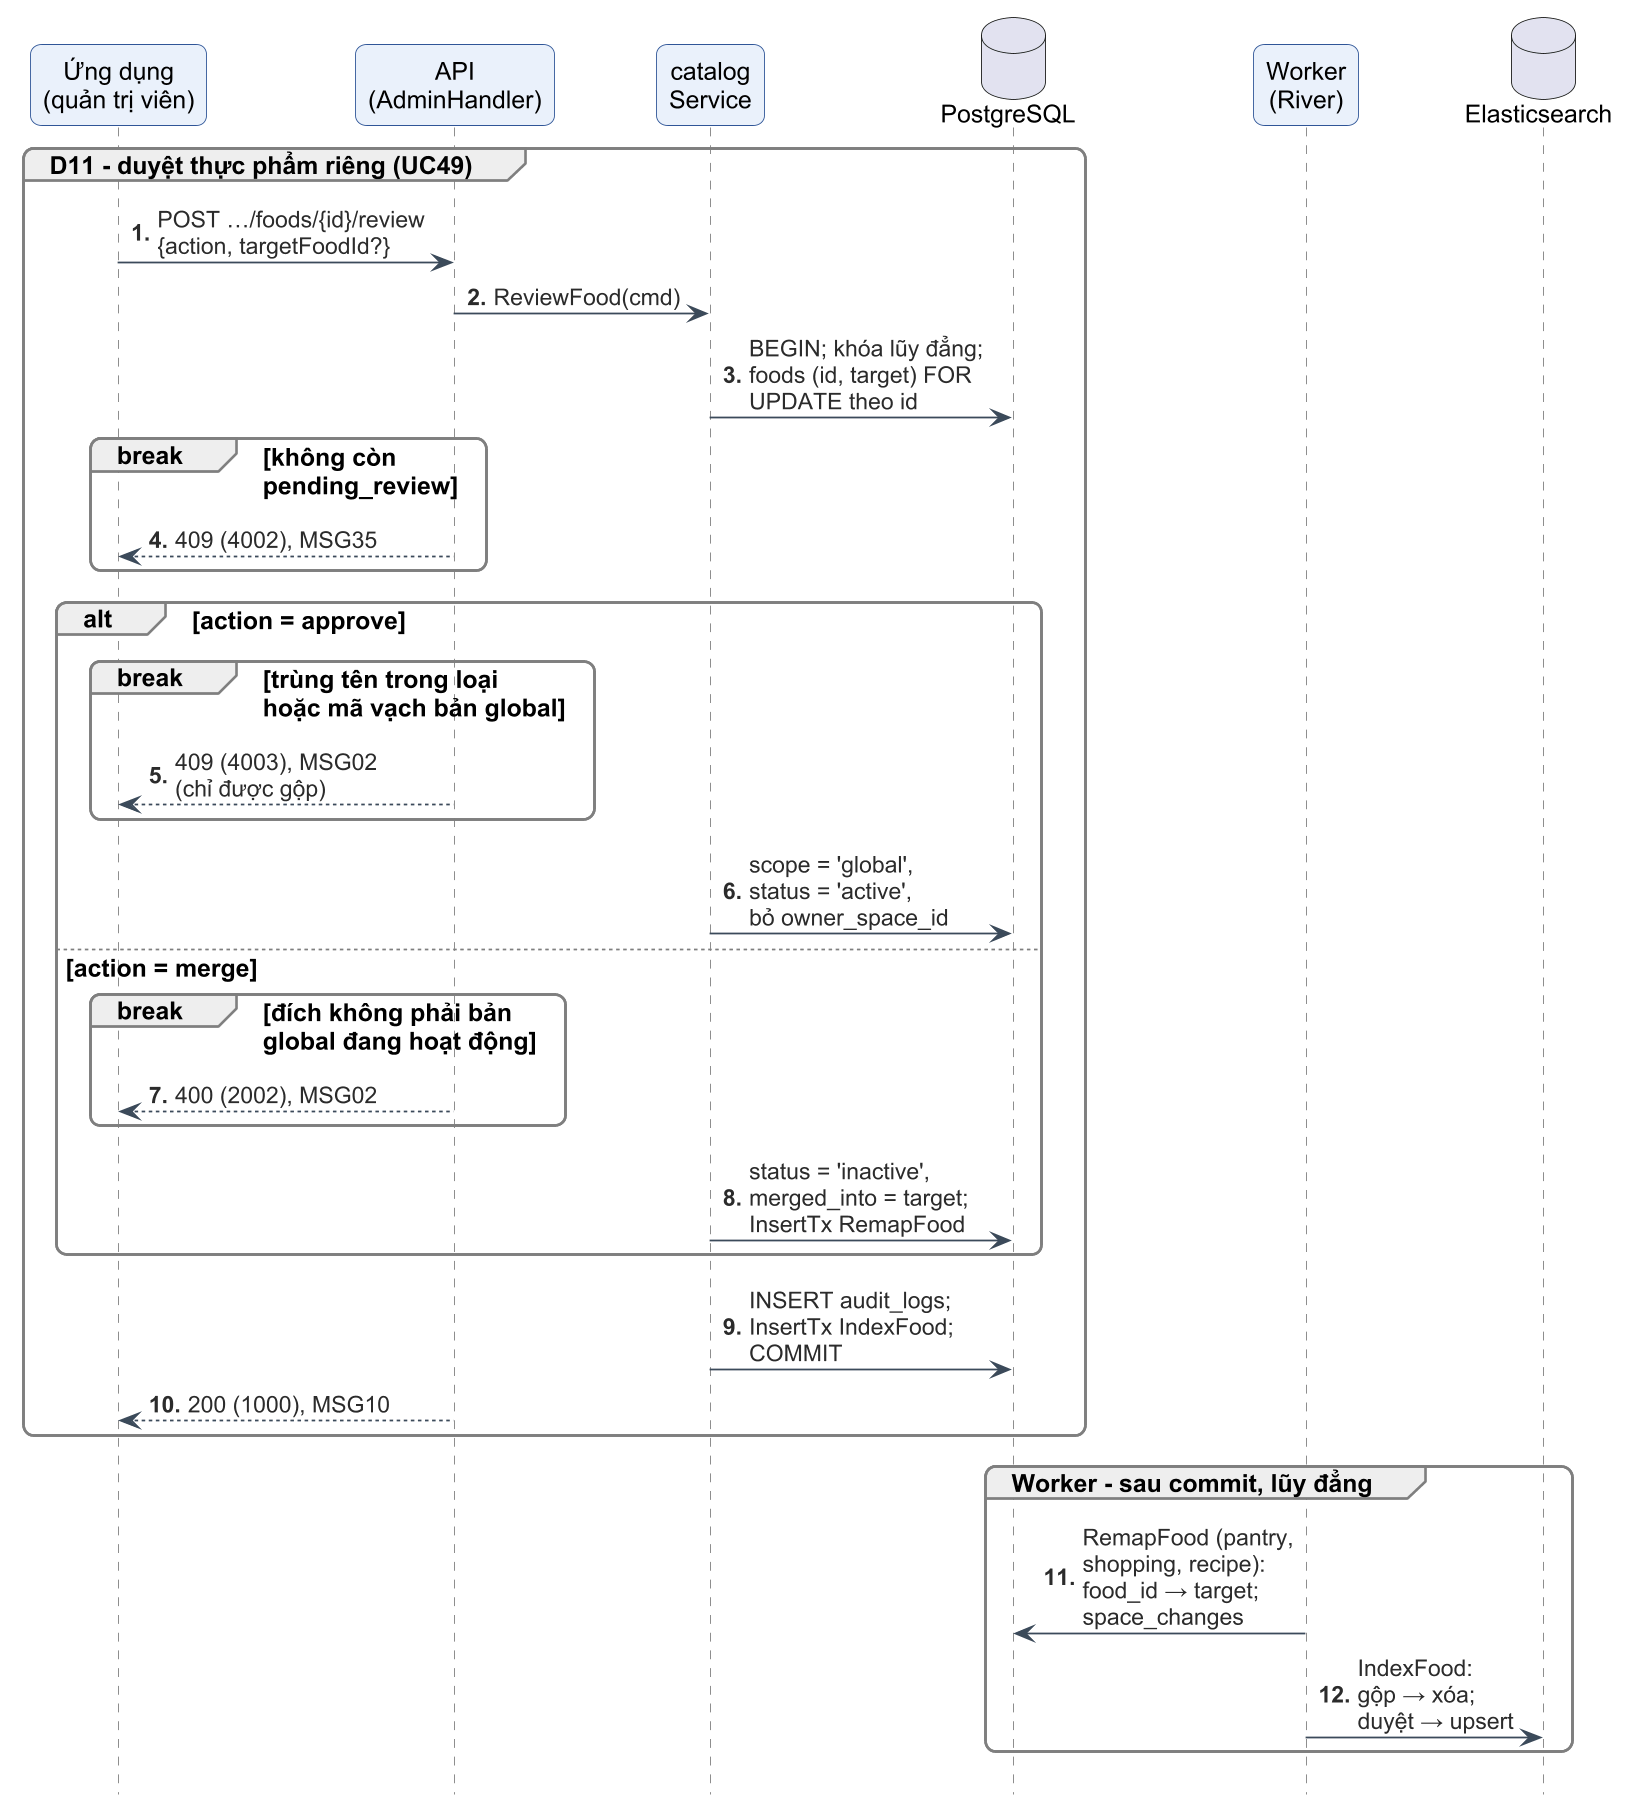

The diagram above was rendered by PlantUML. Its source (embedded in the PNG):
@startuml c3-39-seq-duyet-thuc-pham
!include _style-c3.iuml
autonumber "<b>0."
hide footbox

participant "Ứng dụng\n(quản trị viên)" as APP
participant "API\n(AdminHandler)" as API
participant "catalog\nService" as SVC
database "PostgreSQL" as PG
participant "Worker\n(River)" as WK
database "Elasticsearch" as ES

group D11 - duyệt thực phẩm riêng (UC49)
  APP -> API : POST …/foods/{id}/review\n{action, targetFoodId?}
  API -> SVC : ReviewFood(cmd)
  SVC -> PG : BEGIN; khóa lũy đẳng;\nfoods (id, target) FOR\nUPDATE theo id
  break không còn\npending_review
    API --> APP : 409 (4002), MSG35
  end
  alt action = approve
    break trùng tên trong loại\nhoặc mã vạch bản global
      API --> APP : 409 (4003), MSG02\n(chỉ được gộp)
    end
    SVC -> PG : scope = 'global',\nstatus = 'active',\nbỏ owner_space_id
  else action = merge
    break đích không phải bản\nglobal đang hoạt động
      API --> APP : 400 (2002), MSG02
    end
    SVC -> PG : status = 'inactive',\nmerged_into = target;\nInsertTx RemapFood
  end
  SVC -> PG : INSERT audit_logs;\nInsertTx IndexFood;\nCOMMIT
  API --> APP : 200 (1000), MSG10
end

group Worker - sau commit, lũy đẳng
  WK -> PG : RemapFood (pantry,\nshopping, recipe):\nfood_id → target;\nspace_changes
  WK -> ES : IndexFood:\ngộp → xóa;\nduyệt → upsert
end
@enduml